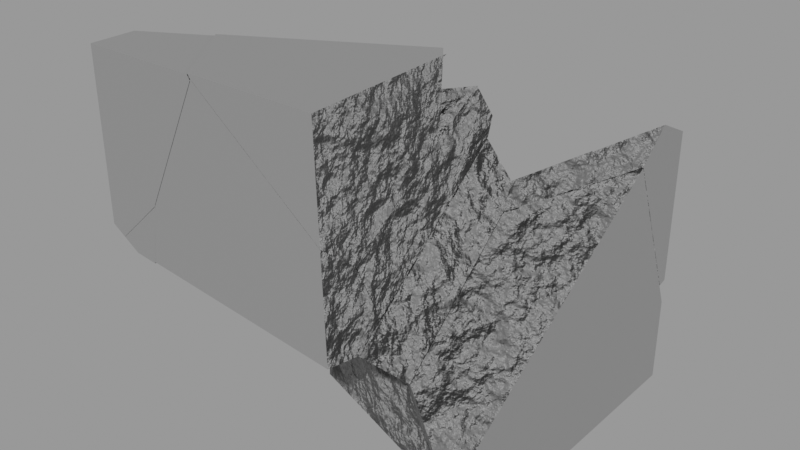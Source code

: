 # Source: debris_basics.blend  (saved by Blender 3.6.13; exported with 4.5.12 LTS)
import bpy
from mathutils import Matrix  # noqa: F401  (used for matrix-valued properties, if any)

bpy.ops.wm.read_factory_settings(use_empty=True)
scene = bpy.context.scene
scene.name = 'Scene'

# ---- collections
col_debris_basics = bpy.data.collections.new('Debris_Basics'); scene.collection.children.link(col_debris_basics)

# ---- materials (node trees are filled in below, after node groups)
mat_basicdebris_outer_mat = bpy.data.materials.new('BasicDebris_Outer_mat')
mat_basicdebris_outer_mat.use_transparent_shadow = False
mat_basicdebris_inner_mat = bpy.data.materials.new('BasicDebris_Inner_mat')
mat_basicdebris_inner_mat.use_transparent_shadow = False
mat_basicdebris_inner_mat.diffuse_color = (0.25, 0.25, 0.25, 1.0)

# ---- node groups
ng_auto_smooth = bpy.data.node_groups.new('Auto Smooth', 'GeometryNodeTree')
_s = ng_auto_smooth.interface.new_socket(name='Geometry', in_out='OUTPUT', socket_type='NodeSocketGeometry')
_s = ng_auto_smooth.interface.new_socket(name='Geometry', in_out='INPUT', socket_type='NodeSocketGeometry')
_s = ng_auto_smooth.interface.new_socket(name='Angle', in_out='INPUT', socket_type='NodeSocketFloat')
_s.subtype = 'ANGLE'
_s.min_value = 0.0
_s.max_value = 3.142
ng_auto_smooth.is_modifier = True
_N = ng_auto_smooth.nodes; _L = ng_auto_smooth.links
n0 = _N.new('NodeGroupOutput'); n0.name = 'Group Output'; n0.location = (480, -100)
n1 = _N.new('NodeGroupInput'); n1.name = 'Group Input'; n1.location = (-420, -300)
n2 = _N.new('NodeGroupInput'); n2.name = 'Group Input.001'; n2.location = (-60, -100)
n3 = _N.new('GeometryNodeSetShadeSmooth'); n3.name = 'Set Shade Smooth'; n3.location = (120, -100)
n3.domain = 'EDGE'
n4 = _N.new('GeometryNodeSetShadeSmooth'); n4.name = 'Set Shade Smooth.001'; n4.location = (300, -100)
n5 = _N.new('GeometryNodeInputMeshEdgeAngle'); n5.name = 'Edge Angle'; n5.location = (-420, -220)
n6 = _N.new('GeometryNodeInputEdgeSmooth'); n6.name = 'Is Edge Smooth'; n6.location = (-60, -160)
n7 = _N.new('GeometryNodeInputShadeSmooth'); n7.name = 'Is Face Smooth'; n7.location = (-240, -340)
n8 = _N.new('FunctionNodeBooleanMath'); n8.name = 'Boolean Math'; n8.location = (-60, -220)
n9 = _N.new('FunctionNodeCompare'); n9.name = 'Compare'; n9.location = (-240, -180)
n9.operation = 'LESS_EQUAL'
_L.new(n5.outputs[0], n9.inputs[0])
_L.new(n4.outputs[0], n0.inputs[0])
_L.new(n1.outputs[1], n9.inputs[1])
_L.new(n9.outputs[0], n8.inputs[0])
_L.new(n7.outputs[0], n8.inputs[1])
_L.new(n2.outputs[0], n3.inputs[0])
_L.new(n6.outputs[0], n3.inputs[1])
_L.new(n3.outputs[0], n4.inputs[0])
_L.new(n8.outputs[0], n3.inputs[2])
n0.is_active_output = True

# ---- material node trees
mat_basicdebris_outer_mat.use_nodes = True; mat_basicdebris_outer_mat.node_tree.nodes.clear()
_N = mat_basicdebris_outer_mat.node_tree.nodes; _L = mat_basicdebris_outer_mat.node_tree.links
n0 = _N.new('ShaderNodeOutputMaterial'); n0.name = 'Material Output'; n0.location = (300, 300)
n1 = _N.new('ShaderNodeBsdfPrincipled'); n1.name = 'Principled BSDF'; n1.location = (10, 300)
n1.distribution = 'GGX'
n1.subsurface_method = 'RANDOM_WALK_SKIN'
n1.inputs[0].default_value = (0.25, 0.25, 0.25, 1.0)
n1.inputs[3].default_value = 1.45
n1.inputs[27].default_value = (0.0, 0.0, 0.0, 1.0)
n1.inputs[28].default_value = 1.0
_L.new(n1.outputs[0], n0.inputs[0])
n0.is_active_output = True
mat_basicdebris_inner_mat.use_nodes = True; mat_basicdebris_inner_mat.node_tree.nodes.clear()
_N = mat_basicdebris_inner_mat.node_tree.nodes; _L = mat_basicdebris_inner_mat.node_tree.links
n0 = _N.new('ShaderNodeOutputMaterial'); n0.name = 'Material Output'; n0.location = (300, 300)
n1 = _N.new('ShaderNodeBsdfPrincipled'); n1.name = 'Principled BSDF'; n1.location = (10, 300)
n1.distribution = 'GGX'
n1.subsurface_method = 'RANDOM_WALK_SKIN'
n1.inputs[0].default_value = (0.25, 0.25, 0.25, 1.0)
n1.inputs[3].default_value = 1.45
n1.inputs[27].default_value = (0.0, 0.0, 0.0, 1.0)
n1.inputs[28].default_value = 1.0
n2 = _N.new('ShaderNodeBump'); n2.name = 'Bump'; n2.location = (-198, -189)
n2.inputs[1].default_value = 1.0
n2.inputs[2].default_value = 1.0
n3 = _N.new('ShaderNodeTexNoise'); n3.name = 'Noise Texture'; n3.location = (-374, -188)
n3.inputs[2].default_value = 4.0
n3.inputs[3].default_value = 6.0
n4 = _N.new('ShaderNodeTexCoord'); n4.name = 'Texture Coordinate'; n4.location = (-580, -196)
_L.new(n1.outputs[0], n0.inputs[0])
_L.new(n2.outputs[0], n1.inputs[5])
_L.new(n3.outputs[0], n2.inputs[3])
_L.new(n4.outputs[3], n3.inputs[0])
n0.is_active_output = True

# ---- meshes
me_cube_cell_002 = bpy.data.meshes.new('Cube_cell.002')
me_cube_cell_002.from_pydata([(-0.5069, -0.04511, 0.1485), (-0.2045, 0.04961, 0.7555), (-0.3368, -0.5248, 0.03977), (-0.1418, -0.728, 0.2076), (0.273, 0.9023, -0.425), (0.273, 0.5123, 0.9716), (0.273, 0.9023, 0.05108), (0.273, -0.9733, -0.04921), (0.273, -0.8581, -0.425), (0.09976, 0.9023, -0.425), (-0.2549, 0.4906, -0.425), (-0.01986, -0.6302, -0.425)], [], [(2, 3, 1, 0), (1, 3, 7, 5), (1, 5, 6, 9, 10, 0), (11, 8, 7, 3, 2), (4, 8, 11, 10, 9), (5, 7, 8, 4, 6), (4, 9, 6), (10, 11, 2, 0)])
me_cube_cell_002.polygons.foreach_set('use_smooth', [True] * 8)
me_cube_cell_002.polygons.foreach_set('material_index', [1, 1, 1, 1, 0, 0, 0, 1])
_k = set([(5, 6), (5, 7), (6, 9), (7, 8), (8, 11), (9, 10), (10, 11)])
me_cube_cell_002.attributes.new('sharp_edge', 'BOOLEAN', 'EDGE').data.foreach_set('value', [ (min(e.vertices), max(e.vertices)) in _k for e in me_cube_cell_002.edges])
_uv = me_cube_cell_002.uv_layers.new(name='UVMap')
_uv.uv.foreach_set('vector', [0.07192, 0.07738, 0.03521, 0.05829, 0.003627, 0.2043, 0.08559, 0.1534, 0.1324, 0.7072, 0.1426, 0.5807, 0.2101, 0.5408, 0.2101, 0.7824, 0.003627, 0.2043, 0.0007287, 0.2844, 0.1577, 0.2844, 0.2265, 0.2553, 0.2013, 0.1957, 0.08559, 0.1534, 0.952, 0.2473, 0.9115, 0.2749, 0.8761, 0.2229, 0.9092, 0.1483, 0.952, 0.1531, 0.7911, 0.2587, 0.7911, 0.0007288, 0.7482, 0.03412, 0.7137, 0.1983, 0.7657, 0.2587, 0.0007287, 0.2844, 0.05732, 0.007098, 0.1187, 0.0007288, 0.2265, 0.2553, 0.1577, 0.2844, 0.6849, 0.3147, 0.7087, 0.3234, 0.7087, 0.2492, 0.2013, 0.1957, 0.1327, 0.03368, 0.07192, 0.07738, 0.08559, 0.1534])
me_cube_cell_002.materials.append(mat_basicdebris_outer_mat)
me_cube_cell_002.materials.append(mat_basicdebris_inner_mat)
me_cube_cell_002.use_remesh_fix_poles = True
me_cube_cell_002.use_remesh_preserve_attributes = False
me_cube_cell_002.update()
me_cube_cell_003 = bpy.data.meshes.new('Cube_cell.003')
me_cube_cell_003.from_pydata([(0.3674, -0.3061, 0.3537), (0.01448, 0.07341, 0.3634), (0.5376, -0.7851, 0.2435), (-0.2101, -0.5223, 0.07419), (-0.5349, 0.1464, 0.1952), (0.25, 0.6412, -0.2195), (0.8534, -0.8899, -0.2195), (-0.8054, 0.6412, -0.2195), (-0.2343, -0.5098, -0.2195), (-0.8015, 0.6412, -0.1515), (-0.05601, 0.6412, 0.01916), (0.6193, 0.2287, -0.2195)], [], [(1, 4, 3, 2, 0), (7, 8, 3, 4, 9), (8, 6, 2, 3), (0, 11, 5, 10, 1), (7, 5, 11, 6, 8), (5, 7, 9, 10), (6, 11, 0, 2), (1, 10, 9, 4)])
me_cube_cell_003.polygons.foreach_set('use_smooth', [True] * 8)
me_cube_cell_003.polygons.foreach_set('material_index', [1, 1, 1, 1, 0, 0, 1, 1])
_k = set([(5, 10), (5, 11), (6, 8), (6, 11), (7, 8), (7, 9), (9, 10)])
me_cube_cell_003.attributes.new('sharp_edge', 'BOOLEAN', 'EDGE').data.foreach_set('value', [ (min(e.vertices), max(e.vertices)) in _k for e in me_cube_cell_003.edges])
_uv = me_cube_cell_003.uv_layers.new(name='UVMap')
_uv.uv.foreach_set('vector', [0.3222, 0.1354, 0.3931, 0.08761, 0.394, 0.2023, 0.3088, 0.2898, 0.2995, 0.212, 0.5541, 0.8891, 0.5541, 0.7108, 0.5086, 0.7088, 0.4899, 0.8124, 0.5436, 0.8891, 0.8855, 0.5459, 0.8855, 0.7099, 0.8157, 0.6623, 0.8412, 0.5496, 0.2995, 0.212, 0.228, 0.1554, 0.2507, 0.07307, 0.293, 0.0521, 0.3222, 0.1354, 0.3965, 0.0007287, 0.2507, 0.07307, 0.228, 0.1554, 0.2723, 0.3259, 0.3965, 0.1989, 0.9884, 0.3029, 0.9884, 0.1483, 0.9785, 0.1489, 0.9535, 0.2581, 0.09284, 0.7011, 0.09284, 0.8808, 0.0007287, 0.7949, 0.01843, 0.7179, 0.3222, 0.1354, 0.293, 0.0521, 0.396, 0.0009997, 0.3931, 0.08761])
me_cube_cell_003.materials.append(mat_basicdebris_outer_mat)
me_cube_cell_003.materials.append(mat_basicdebris_inner_mat)
me_cube_cell_003.use_remesh_fix_poles = True
me_cube_cell_003.use_remesh_preserve_attributes = False
me_cube_cell_003.update()
me_cube_cell_005 = bpy.data.meshes.new('Cube_cell.005')
me_cube_cell_005.from_pydata([(0.3646, 0.3024, 0.6027), (0.5229, 0.2938, 0.5771), (-0.5405, -0.7507, 0.003967), (0.5922, -0.7298, -0.1245), (0.03539, 0.4851, -0.329), (-0.514, 0.5577, -0.4976), (0.6582, 0.3156, 0.3836), (0.3878, 0.1062, -0.3389), (0.5576, -0.3737, -0.4483), (-0.1902, -0.1103, -0.6185), (0.6913, 0.2011, 0.2679), (0.7531, -0.5777, -0.2805), (-0.8296, 0.5219, -0.1313), (-0.8296, 0.4484, 0.3032), (-0.8296, -0.4734, 0.228), (-0.8296, -0.2168, 0.402)], [], [(13, 0, 1, 6, 4, 5, 12), (11, 3, 2, 9, 8), (10, 11, 8, 7), (7, 4, 6, 10), (8, 9, 5, 4, 7), (3, 1, 0, 15, 14, 2), (1, 3, 11, 10, 6), (0, 13, 15), (12, 14, 15, 13), (9, 2, 14, 12, 5)])
me_cube_cell_005.polygons.foreach_set('use_smooth', [True] * 10)
me_cube_cell_005.polygons.foreach_set('material_index', [1, 1, 1, 1, 1, 1, 1, 1, 0, 1])
_k = set([(12, 13), (12, 14), (13, 15), (14, 15)])
me_cube_cell_005.attributes.new('sharp_edge', 'BOOLEAN', 'EDGE').data.foreach_set('value', [ (min(e.vertices), max(e.vertices)) in _k for e in me_cube_cell_005.edges])
_uv = me_cube_cell_005.uv_layers.new(name='UVMap')
_uv.uv.foreach_set('vector', [0.6817, 0.5435, 0.6817, 0.3616, 0.6724, 0.3398, 0.6398, 0.3274, 0.56, 0.4423, 0.5556, 0.5271, 0.6195, 0.5592, 0.1865, 0.5394, 0.2105, 0.5131, 0.2105, 0.3314, 0.1088, 0.3895, 0.1532, 0.5086, 0.4459, 0.4944, 0.5092, 0.347, 0.5439, 0.3748, 0.5426, 0.4577, 0.5426, 0.4577, 0.5542, 0.5204, 0.4309, 0.5173, 0.4459, 0.4944, 0.1532, 0.5086, 0.1088, 0.3895, 0.0007287, 0.3395, 0.014, 0.4274, 0.07579, 0.4828, 0.2105, 0.5131, 0.04611, 0.505, 0.04426, 0.4797, 0.124, 0.2866, 0.1651, 0.2859, 0.2105, 0.3314, 0.3982, 0.5204, 0.4782, 0.3274, 0.5092, 0.347, 0.4459, 0.4944, 0.4309, 0.5173, 0.04426, 0.4797, 0.01733, 0.2886, 0.124, 0.2866, 0.335, 0.5305, 0.2492, 0.3786, 0.228, 0.4251, 0.2624, 0.5305, 0.3968, 0.4143, 0.278, 0.3274, 0.2492, 0.3786, 0.335, 0.5305, 0.3955, 0.5262])
me_cube_cell_005.materials.append(mat_basicdebris_outer_mat)
me_cube_cell_005.materials.append(mat_basicdebris_inner_mat)
me_cube_cell_005.use_remesh_fix_poles = True
me_cube_cell_005.use_remesh_preserve_attributes = False
me_cube_cell_005.update()
me_cube_cell_009_cell_008 = bpy.data.meshes.new('Cube_cell.009_cell.008')
me_cube_cell_009_cell_008.from_pydata([(0.002214, -0.384, 0.003236), (0.262, -0.1778, 0.5292), (0.5654, 0.05364, 0.1019), (-0.04809, -0.2851, -0.341), (-0.3364, 0.2485, 0.05633), (-0.3364, 0.2384, 0.07624), (-0.2328, -0.3003, -0.2238), (-0.1112, -0.3868, -0.3135), (-0.04507, -0.4236, -0.3134), (0.1385, -0.2817, -0.3623), (0.647, 0.1147, -0.1583), (0.04395, 0.1275, 0.5289), (0.1598, 0.3854, 0.2547), (0.1499, 0.4539, 0.1501), (0.1502, 0.4601, 0.1383), (-0.3364, 0.2114, 0.1143), (-0.3364, -0.04554, -0.1229), (-0.3364, -0.008902, -0.1179)], [], [(8, 0, 6, 7), (1, 11, 15, 16, 6, 0), (14, 13, 12, 2, 10), (3, 7, 6, 16, 17), (12, 11, 1, 2), (5, 15, 11, 12, 13, 14, 4), (8, 7, 3, 9), (14, 10, 9, 3, 17, 4), (5, 4, 17, 16, 15), (2, 1, 0, 8, 9, 10)])
me_cube_cell_009_cell_008.polygons.foreach_set('use_smooth', [True] * 10)
me_cube_cell_009_cell_008.polygons.foreach_set('material_index', [1, 1, 1, 1, 1, 1, 1, 1, 0, 1])
_k = set([(4, 5), (4, 17), (5, 15), (15, 16), (16, 17)])
me_cube_cell_009_cell_008.attributes.new('sharp_edge', 'BOOLEAN', 'EDGE').data.foreach_set('value', [ (min(e.vertices), max(e.vertices)) in _k for e in me_cube_cell_009_cell_008.edges])
_uv = me_cube_cell_009_cell_008.uv_layers.new(name='UVMap')
_uv.uv.foreach_set('vector', [0.7804, 0.704, 0.8024, 0.6562, 0.8142, 0.7086, 0.7894, 0.7099, 0.4558, 0.3115, 0.5077, 0.2981, 0.5039, 0.2241, 0.4499, 0.195, 0.4023, 0.189, 0.398, 0.2311, 0.9972, 0.6275, 0.9949, 0.6281, 0.9726, 0.631, 0.9547, 0.568, 0.9972, 0.5459, 0.7795, 0.3523, 0.7861, 0.3343, 0.7631, 0.3274, 0.7205, 0.3394, 0.7159, 0.3431, 0.35, 0.8782, 0.3946, 0.9024, 0.3968, 0.9697, 0.3282, 0.9697, 0.6779, 0.9831, 0.6823, 0.9784, 0.6823, 0.8831, 0.6365, 0.904, 0.6257, 0.9182, 0.6243, 0.9197, 0.6757, 0.9856, 0.7973, 0.339, 0.7861, 0.3343, 0.7795, 0.3523, 0.7975, 0.3763, 0.7045, 0.4512, 0.7975, 0.4801, 0.7975, 0.3763, 0.7795, 0.3523, 0.7159, 0.3431, 0.6832, 0.3685, 0.5068, 0.2165, 0.5077, 0.2126, 0.4564, 0.1943, 0.4499, 0.195, 0.5039, 0.2241, 0.734, 0.5919, 0.8142, 0.5606, 0.8024, 0.6562, 0.7804, 0.704, 0.7508, 0.6941, 0.6994, 0.6203])
me_cube_cell_009_cell_008.materials.append(mat_basicdebris_outer_mat)
me_cube_cell_009_cell_008.materials.append(mat_basicdebris_inner_mat)
me_cube_cell_009_cell_008.use_remesh_fix_poles = True
me_cube_cell_009_cell_008.use_remesh_preserve_attributes = False
me_cube_cell_009_cell_008.update()
me_cube_cell_009_cell_009 = bpy.data.meshes.new('Cube_cell.009_cell.009')
me_cube_cell_009_cell_009.from_pydata([(0.1081, 0.04175, 0.2085), (-0.1264, 0.1245, -0.01774), (0.1141, -0.05186, 0.2241), (-0.153, -0.05186, -0.02391), (0.06455, -0.05186, -0.09599), (0.06086, 0.002025, -0.1065), (-0.005879, 0.03911, -0.1066), (-0.06229, -0.05186, -0.08199)], [], [(1, 0, 5, 6), (5, 0, 2, 4), (6, 7, 3, 1), (4, 7, 6, 5), (3, 7, 4, 2), (3, 2, 0, 1)])
me_cube_cell_009_cell_009.polygons.foreach_set('use_smooth', [True] * 6)
me_cube_cell_009_cell_009.polygons.foreach_set('material_index', [1, 1, 1, 1, 0, 1])
_k = set([(2, 3), (2, 4), (3, 7), (4, 7)])
me_cube_cell_009_cell_009.attributes.new('sharp_edge', 'BOOLEAN', 'EDGE').data.foreach_set('value', [ (min(e.vertices), max(e.vertices)) in _k for e in me_cube_cell_009_cell_009.edges])
_uv = me_cube_cell_009_cell_009.uv_layers.new(name='UVMap')
_uv.uv.foreach_set('vector', [0.9853, 0.6839, 0.9853, 0.6324, 0.9547, 0.6724, 0.962, 0.68, 0.2259, 0.2859, 0.2259, 0.3327, 0.2119, 0.3332, 0.2178, 0.2864, 0.8902, 0.3007, 0.9053, 0.2913, 0.9053, 0.2763, 0.8761, 0.2807, 0.9053, 0.3123, 0.9053, 0.2913, 0.8902, 0.3007, 0.8964, 0.3117, 0.9859, 0.1407, 0.9706, 0.1368, 0.9565, 0.1246, 0.9859, 0.08733, 0.9053, 0.2763, 0.9053, 0.3205, 0.8898, 0.3195, 0.8761, 0.2807])
me_cube_cell_009_cell_009.materials.append(mat_basicdebris_outer_mat)
me_cube_cell_009_cell_009.materials.append(mat_basicdebris_inner_mat)
me_cube_cell_009_cell_009.use_remesh_fix_poles = True
me_cube_cell_009_cell_009.use_remesh_preserve_attributes = False
me_cube_cell_009_cell_009.update()
me_cube_cell_009_cell_001 = bpy.data.meshes.new('Cube_cell.009_cell.001')
me_cube_cell_009_cell_001.from_pydata([(-0.1074, 0.00317, -0.4139), (-0.4116, -0.2282, 0.01466), (0.3552, 0.3067, -0.1616), (0.1714, 0.5516, -0.03308), (0.3951, -0.311, -0.5426), (-0.5129, 0.3356, -0.2606), (-0.6596, -0.08753, 0.2227), (0.3405, 0.3448, 0.212), (0.399, -0.5292, -0.3643), (-0.3274, -0.5292, 0.1988), (-0.6292, 0.07678, 0.01443), (0.3402, 0.3436, 0.2227), (0.3798, -0.5292, 0.2227), (-0.3443, -0.5292, 0.2227), (0.2764, 0.4286, 0.2227), (0.3348, 0.3527, 0.2227)], [], [(0, 4, 8, 9, 1), (2, 4, 0, 5, 3), (10, 1, 9, 13, 6), (4, 2, 7, 11, 12, 8), (7, 15, 11), (15, 7, 2, 3, 14), (15, 14, 6, 13, 12, 11), (8, 12, 13, 9), (1, 10, 5, 0), (10, 6, 14, 3, 5)])
me_cube_cell_009_cell_001.polygons.foreach_set('use_smooth', [True] * 10)
me_cube_cell_009_cell_001.polygons.foreach_set('material_index', [1, 1, 1, 1, 1, 1, 0, 0, 1, 1])
_k = set([(6, 13), (6, 14), (8, 9), (8, 12), (9, 13), (11, 12), (11, 15), (14, 15)])
me_cube_cell_009_cell_001.attributes.new('sharp_edge', 'BOOLEAN', 'EDGE').data.foreach_set('value', [ (min(e.vertices), max(e.vertices)) in _k for e in me_cube_cell_009_cell_001.edges])
_uv = me_cube_cell_009_cell_001.uv_layers.new(name='UVMap')
_uv.uv.foreach_set('vector', [0.4861, 0.09708, 0.5683, 0.03797, 0.5666, 0.0007288, 0.4428, 0.008739, 0.4317, 0.06099, 0.5683, 0.1437, 0.5683, 0.03797, 0.4861, 0.09708, 0.4207, 0.1582, 0.5397, 0.1875, 0.9895, 0.9696, 0.9895, 0.9164, 0.9575, 0.8638, 0.9533, 0.8638, 0.9532, 0.9409, 0.5698, 0.2735, 0.6264, 0.1818, 0.6818, 0.1761, 0.6834, 0.1763, 0.6834, 0.3059, 0.5963, 0.3059, 0.6818, 0.1761, 0.6834, 0.175, 0.6834, 0.1763, 0.6834, 0.175, 0.6818, 0.1761, 0.6264, 0.1818, 0.6455, 0.1454, 0.6834, 0.1637, 0.1171, 0.5409, 0.1309, 0.543, 0.1309, 0.6996, 0.05196, 0.6904, 0.0007288, 0.5975, 0.1155, 0.5408, 0.9532, 0.6847, 0.887, 0.6298, 0.952, 0.5459, 0.9532, 0.55, 0.4317, 0.06099, 0.398, 0.1154, 0.4207, 0.1582, 0.4861, 0.09708, 0.8393, 0.3021, 0.8746, 0.3073, 0.8746, 0.1483, 0.8312, 0.1661, 0.7926, 0.2823])
me_cube_cell_009_cell_001.materials.append(mat_basicdebris_outer_mat)
me_cube_cell_009_cell_001.materials.append(mat_basicdebris_inner_mat)
me_cube_cell_009_cell_001.use_remesh_fix_poles = True
me_cube_cell_009_cell_001.use_remesh_preserve_attributes = False
me_cube_cell_009_cell_001.update()
me_cube_cell_009_cell_003 = bpy.data.meshes.new('Cube_cell.009_cell.003')
me_cube_cell_009_cell_003.from_pydata([(0.08584, -0.1188, -0.2887), (0.3449, 0.08711, 0.2367), (-0.2524, -0.2132, 0.4453), (-0.2524, 0.03465, 0.4453), (0.4122, -0.2132, 0.4453), (0.1274, 0.3921, 0.2364), (-0.1504, -0.03506, -0.5173), (-0.2524, 0.4761, -0.1779), (-0.2524, 0.2159, -0.4179), (-0.2524, -0.2132, -0.4754), (0.4297, -0.2132, 0.4201), (0.09194, -0.2132, -0.2734), (0.09729, 0.2275, 0.4453), (-0.1769, -0.2132, -0.5238)], [], [(13, 9, 8, 6), (12, 4, 10, 1, 5), (13, 6, 0, 11), (3, 12, 5, 7), (12, 3, 2, 4), (11, 10, 4, 2, 9, 13), (8, 9, 2, 3, 7), (7, 5, 1, 0, 6, 8), (0, 1, 10, 11)])
me_cube_cell_009_cell_003.polygons.foreach_set('use_smooth', [True] * 9)
me_cube_cell_009_cell_003.polygons.foreach_set('material_index', [1, 1, 1, 1, 0, 0, 0, 1, 1])
_k = set([(3, 7), (3, 12), (4, 10), (4, 12), (7, 8), (8, 9), (9, 13), (10, 11), (11, 13)])
me_cube_cell_009_cell_003.attributes.new('sharp_edge', 'BOOLEAN', 'EDGE').data.foreach_set('value', [ (min(e.vertices), max(e.vertices)) in _k for e in me_cube_cell_009_cell_003.edges])
_uv = me_cube_cell_009_cell_003.uv_layers.new(name='UVMap')
_uv.uv.foreach_set('vector', [0.728, 0.553, 0.7406, 0.553, 0.7406, 0.4816, 0.7236, 0.5234, 0.2985, 0.8544, 0.228, 0.8544, 0.228, 0.8504, 0.2761, 0.821, 0.3249, 0.821, 0.728, 0.553, 0.7236, 0.5234, 0.6842, 0.5373, 0.6832, 0.553, 0.8981, 0.4332, 0.9575, 0.4332, 0.9626, 0.3977, 0.8981, 0.3274, 0.9627, 0.4808, 0.9345, 0.532, 0.8981, 0.532, 0.8981, 0.4347, 0.7489, 0.8167, 0.6994, 0.7151, 0.7019, 0.7114, 0.7993, 0.7114, 0.7993, 0.8463, 0.7883, 0.8534, 0.2967, 0.7163, 0.228, 0.7071, 0.228, 0.8544, 0.2677, 0.8544, 0.3383, 0.7547, 0.3383, 0.7547, 0.3249, 0.821, 0.2761, 0.821, 0.2431, 0.7369, 0.2565, 0.7003, 0.2967, 0.7163, 0.2431, 0.7369, 0.2761, 0.821, 0.228, 0.8504, 0.228, 0.7394])
me_cube_cell_009_cell_003.materials.append(mat_basicdebris_outer_mat)
me_cube_cell_009_cell_003.materials.append(mat_basicdebris_inner_mat)
me_cube_cell_009_cell_003.use_remesh_fix_poles = True
me_cube_cell_009_cell_003.use_remesh_preserve_attributes = False
me_cube_cell_009_cell_003.update()
me_cube_cell_009_cell_004 = bpy.data.meshes.new('Cube_cell.009_cell.004')
me_cube_cell_009_cell_004.from_pydata([(-0.5172, -0.0899, 0.06963), (-0.2577, 0.1159, 0.5951), (0.04663, 0.3473, 0.1662), (0.5635, 0.03088, -0.4053), (0.5716, -0.1837, -0.3626), (0.553, 0.1875, -0.2981), (-0.3792, 0.01405, -0.2979), (0.1285, 0.4089, -0.09486), (0.549, 0.03332, 0.03681), (0.5528, -0.1837, 0.2143), (-0.1739, -0.1837, 0.7781), (-0.5646, -0.1293, -0.2485), (-0.561, -0.1837, -0.2379), (-0.5114, -0.1837, 0.08495)], [], [(9, 4, 3, 5, 8), (10, 1, 0, 13), (2, 7, 6, 11, 0, 1), (5, 7, 2, 8), (3, 6, 7, 5), (10, 9, 8, 2, 1), (12, 4, 9, 10, 13), (11, 12, 13, 0), (11, 6, 3, 4, 12)])
me_cube_cell_009_cell_004.polygons.foreach_set('use_smooth', [True] * 9)
me_cube_cell_009_cell_004.polygons.foreach_set('material_index', [1, 1, 1, 1, 1, 1, 0, 1, 1])
_k = set([(4, 9), (4, 12), (9, 10), (10, 13), (12, 13)])
me_cube_cell_009_cell_004.attributes.new('sharp_edge', 'BOOLEAN', 'EDGE').data.foreach_set('value', [ (min(e.vertices), max(e.vertices)) in _k for e in me_cube_cell_009_cell_004.edges])
_uv = me_cube_cell_009_cell_004.uv_layers.new(name='UVMap')
_uv.uv.foreach_set('vector', [0.2123, 0.8969, 0.2123, 0.9815, 0.1808, 0.9878, 0.1578, 0.9721, 0.1804, 0.923, 0.6949, 0.7055, 0.6489, 0.7336, 0.6805, 0.8142, 0.6949, 0.8119, 0.4694, 0.6233, 0.5127, 0.6369, 0.5464, 0.5527, 0.5382, 0.5219, 0.4854, 0.5297, 0.3982, 0.5728, 0.5464, 0.7074, 0.5127, 0.6369, 0.4694, 0.6233, 0.4909, 0.7067, 0.6142, 0.8804, 0.6168, 0.7343, 0.5556, 0.8129, 0.5899, 0.8787, 0.8883, 0.01583, 0.8883, 0.1468, 0.8492, 0.1462, 0.7926, 0.05559, 0.8343, 0.0007288, 0.3822, 0.5319, 0.3822, 0.6989, 0.2985, 0.6869, 0.228, 0.572, 0.3344, 0.534, 0.6866, 0.863, 0.6949, 0.8614, 0.6949, 0.8119, 0.6805, 0.8142, 0.639, 0.7055, 0.6168, 0.7343, 0.6142, 0.8804, 0.6475, 0.8816, 0.6475, 0.7061])
me_cube_cell_009_cell_004.materials.append(mat_basicdebris_outer_mat)
me_cube_cell_009_cell_004.materials.append(mat_basicdebris_inner_mat)
me_cube_cell_009_cell_004.use_remesh_fix_poles = True
me_cube_cell_009_cell_004.use_remesh_preserve_attributes = False
me_cube_cell_009_cell_004.update()
me_cube_cell_009_cell_005 = bpy.data.meshes.new('Cube_cell.009_cell.005')
me_cube_cell_009_cell_005.from_pydata([(0.0013, -0.007159, -0.005107), (0.001091, -0.007886, 0.001702), (-4.806e-05, 0.01713, 0.001702), (-0.002342, -0.002085, 0.001702)], [], [(0, 1, 3), (3, 2, 0), (1, 0, 2), (1, 2, 3)])
me_cube_cell_009_cell_005.polygons.foreach_set('use_smooth', [True] * 4)
me_cube_cell_009_cell_005.polygons.foreach_set('material_index', [1, 1, 1, 0])
_k = set([(1, 2), (1, 3), (2, 3)])
me_cube_cell_009_cell_005.attributes.new('sharp_edge', 'BOOLEAN', 'EDGE').data.foreach_set('value', [ (min(e.vertices), max(e.vertices)) in _k for e in me_cube_cell_009_cell_005.edges])
_uv = me_cube_cell_009_cell_005.uv_layers.new(name='UVMap')
_uv.uv.foreach_set('vector', [0.398, 0.3166, 0.399, 0.3167, 0.399, 0.3159, 0.399, 0.3159, 0.399, 0.3129, 0.398, 0.3166, 0.399, 0.3167, 0.398, 0.3166, 0.399, 0.3129, 0.226, 0.3756, 0.226, 0.3793, 0.2255, 0.3765])
me_cube_cell_009_cell_005.materials.append(mat_basicdebris_outer_mat)
me_cube_cell_009_cell_005.materials.append(mat_basicdebris_inner_mat)
me_cube_cell_009_cell_005.use_remesh_fix_poles = True
me_cube_cell_009_cell_005.use_remesh_preserve_attributes = False
me_cube_cell_009_cell_005.update()
me_cube_cell_009_cell_006 = bpy.data.meshes.new('Cube_cell.009_cell.006')
me_cube_cell_009_cell_006.from_pydata([(-0.1707, -0.3355, -0.07371), (0.123, 0.3798, 0.08328), (0.2767, 0.3717, 0.05771), (0.2724, 0.4112, 0.1547), (0.1084, 0.2132, 0.3076), (0.2912, -0.03075, 0.1797), (0.2717, 0.2771, 0.3442), (-0.5768, -0.003037, 0.0798), (0.3313, -0.6493, -0.2025), (0.3353, -0.4964, -0.5367), (-0.08938, -0.2747, -0.3333), (-0.5867, 0.06522, -0.02449), (-0.5863, 0.07139, -0.03623)], [], [(5, 6, 4), (0, 10, 9, 8), (4, 7, 0, 8, 5), (0, 7, 11, 12, 10), (3, 2, 1), (12, 1, 2, 9, 10), (4, 6, 3, 1, 12, 11, 7), (8, 9, 2, 3, 6, 5)])
me_cube_cell_009_cell_006.polygons.foreach_set('use_smooth', [True] * 8)
me_cube_cell_009_cell_006.polygons.foreach_set('material_index', [1, 1, 1, 1, 1, 1, 1, 1])
_uv = me_cube_cell_009_cell_006.uv_layers.new(name='UVMap')
_uv.uv.foreach_set('vector', [0.6998, 0.09639, 0.7123, 0.144, 0.6844, 0.1425, 0.1564, 0.9993, 0.1173, 0.975, 0.1018, 0.8969, 0.1564, 0.9116, 0.6844, 0.1425, 0.5698, 0.144, 0.6147, 0.07334, 0.675, 0.0007288, 0.6998, 0.09639, 0.9565, 0.02275, 0.9744, 0.08587, 0.9966, 0.08298, 0.9989, 0.08245, 0.9989, 0.0007288, 0.9294, 0.859, 0.9458, 0.8579, 0.9387, 0.8326, 0.5556, 0.6621, 0.6732, 0.7041, 0.6979, 0.7011, 0.6979, 0.5606, 0.6319, 0.6009, 0.9008, 0.8343, 0.8976, 0.8623, 0.9294, 0.859, 0.9387, 0.8326, 0.9458, 0.7114, 0.9438, 0.7115, 0.9265, 0.7151, 0.3398, 0.7095, 0.3929, 0.7003, 0.3929, 0.8546, 0.3844, 0.8674, 0.3504, 0.8669, 0.3448, 0.816])
me_cube_cell_009_cell_006.materials.append(mat_basicdebris_outer_mat)
me_cube_cell_009_cell_006.materials.append(mat_basicdebris_inner_mat)
me_cube_cell_009_cell_006.use_remesh_fix_poles = True
me_cube_cell_009_cell_006.use_remesh_preserve_attributes = False
me_cube_cell_009_cell_006.update()
me_cube_cell_002_cell_008 = bpy.data.meshes.new('Cube_cell.002_cell.008')
me_cube_cell_002_cell_008.from_pydata([(0.1132, 0.2544, 0.1185), (0.1614, 0.3035, -0.05826), (-0.1072, -0.3337, -0.1035), (-0.1236, 0.04124, -0.3542), (0.01873, -0.06641, -0.3899), (0.3149, 0.1613, -0.1165), (-0.2993, -0.1275, -0.0982), (-0.1888, -0.02966, 0.2159), (-0.1106, 0.04232, 0.2609), (0.3039, 0.08474, 0.03401), (-0.1317, -0.04522, 0.2815), (0.04904, -0.2851, 0.2098)], [], [(7, 6, 2, 11, 10), (4, 3, 1, 5), (6, 7, 8, 0, 1, 3), (9, 5, 1, 0), (7, 10, 8), (3, 4, 2, 6), (11, 2, 4, 5, 9), (0, 8, 10, 11, 9)])
me_cube_cell_002_cell_008.polygons.foreach_set('use_smooth', [True] * 8)
me_cube_cell_002_cell_008.polygons.foreach_set('material_index', [1, 1, 1, 1, 1, 1, 1, 1])
_uv = me_cube_cell_002_cell_008.uv_layers.new(name='UVMap')
_uv.uv.foreach_set('vector', [0.7226, 0.8838, 0.7719, 0.9132, 0.7993, 0.8899, 0.7565, 0.8548, 0.7169, 0.8735, 0.9653, 0.7751, 0.9956, 0.7799, 0.9941, 0.7135, 0.9583, 0.7114, 0.4219, 0.8889, 0.3982, 0.9408, 0.4025, 0.9557, 0.4471, 0.9647, 0.4741, 0.9486, 0.4741, 0.8782, 0.7289, 0.9208, 0.7365, 0.9493, 0.7112, 0.9583, 0.697, 0.9296, 0.7226, 0.8838, 0.7169, 0.8735, 0.708, 0.8864, 0.9956, 0.7799, 0.9653, 0.7751, 0.9472, 0.8225, 0.9956, 0.8217, 0.7565, 0.8548, 0.7993, 0.8899, 0.7979, 0.9583, 0.7365, 0.9493, 0.7289, 0.9208, 0.803, 0.5306, 0.7989, 0.4825, 0.8056, 0.4701, 0.8516, 0.4608, 0.843, 0.5306])
me_cube_cell_002_cell_008.materials.append(mat_basicdebris_outer_mat)
me_cube_cell_002_cell_008.materials.append(mat_basicdebris_inner_mat)
me_cube_cell_002_cell_008.use_remesh_fix_poles = True
me_cube_cell_002_cell_008.use_remesh_preserve_attributes = False
me_cube_cell_002_cell_008.update()
me_cube_cell_002_cell_002 = bpy.data.meshes.new('Cube_cell.002_cell.002')
me_cube_cell_002_cell_002.from_pydata([(0.2081, -0.006289, -0.09133), (0.1468, -0.08823, 0.2468), (0.1224, 0.06561, 0.3632), (0.2016, 0.07678, -0.3274), (0.204, 0.01231, -0.3274), (0.205, 0.07678, -0.08143), (-0.1586, -0.3079, -0.06073), (0.117, 0.07678, 0.3703), (-0.4501, -0.0799, 0.007314), (-0.1111, 0.07678, 0.2767), (-0.4695, 0.07678, -0.08751), (-0.1628, 0.07678, -0.3274), (0.02541, -0.1331, -0.3274), (0.1216, 0.07678, 0.3663)], [], [(5, 0, 4, 3), (8, 6, 1, 2, 7, 9), (6, 12, 4, 0, 1), (2, 13, 7), (10, 8, 9), (10, 11, 12, 6, 8), (11, 3, 4, 12), (7, 13, 5, 3, 11, 10, 9), (2, 1, 0, 5, 13)])
me_cube_cell_002_cell_002.polygons.foreach_set('use_smooth', [True] * 9)
me_cube_cell_002_cell_002.polygons.foreach_set('material_index', [1, 1, 1, 1, 1, 1, 0, 0, 1])
_k = set([(3, 4), (3, 5), (4, 12), (5, 13), (7, 9), (7, 13), (9, 10), (10, 11), (11, 12)])
me_cube_cell_002_cell_002.attributes.new('sharp_edge', 'BOOLEAN', 'EDGE').data.foreach_set('value', [ (min(e.vertices), max(e.vertices)) in _k for e in me_cube_cell_002_cell_002.edges])
_uv = me_cube_cell_002_cell_002.uv_layers.new(name='UVMap')
_uv.uv.foreach_set('vector', [0.7092, 0.1817, 0.697, 0.1803, 0.6997, 0.1454, 0.7092, 0.1454, 0.9284, 0.1118, 0.8898, 0.06229, 0.927, 0.01045, 0.9531, 0.01458, 0.955, 0.0155, 0.955, 0.05422, 0.4899, 0.9451, 0.5121, 0.8959, 0.5414, 0.8905, 0.5491, 0.9291, 0.5491, 0.9864, 0.9531, 0.01458, 0.955, 0.01472, 0.955, 0.0155, 0.7892, 0.2601, 0.7612, 0.277, 0.7892, 0.3251, 0.955, 0.115, 0.955, 0.06299, 0.9194, 0.03105, 0.8898, 0.06229, 0.9284, 0.1118, 0.955, 0.06299, 0.955, 0.001137, 0.9441, 0.0007287, 0.9194, 0.03105, 0.3248, 0.9586, 0.3253, 0.9579, 0.3253, 0.8912, 0.3182, 0.8558, 0.2657, 0.8656, 0.228, 0.9084, 0.2894, 0.9513, 0.7076, 0.2473, 0.6849, 0.2301, 0.697, 0.1803, 0.7092, 0.1817, 0.7092, 0.2477])
me_cube_cell_002_cell_002.materials.append(mat_basicdebris_outer_mat)
me_cube_cell_002_cell_002.materials.append(mat_basicdebris_inner_mat)
me_cube_cell_002_cell_002.use_remesh_fix_poles = True
me_cube_cell_002_cell_002.use_remesh_preserve_attributes = False
me_cube_cell_002_cell_002.update()
me_cube_cell_002_cell_003 = bpy.data.meshes.new('Cube_cell.002_cell.003')
me_cube_cell_002_cell_003.from_pydata([(-0.04425, 0.2293, -0.2502), (0.03932, -0.2648, 0.1339), (0.006705, -0.1512, 0.249), (0.1474, 0.0589, -0.3349), (-0.1179, 0.3215, -0.1043), (0.2749, 0.1278, 0.3873), (0.3534, 0.04006, 0.2761), (-0.2872, -0.07115, -0.08807), (-0.2653, 0.01986, -0.1094), (-0.107, -0.3103, -0.1594)], [], [(1, 2, 7, 9), (5, 2, 1, 6), (4, 5, 6, 3, 0), (9, 7, 8, 0, 3), (4, 0, 8), (8, 7, 2, 5, 4), (9, 3, 6, 1)])
me_cube_cell_002_cell_003.polygons.foreach_set('use_smooth', [True] * 7)
me_cube_cell_002_cell_003.polygons.foreach_set('material_index', [1, 1, 1, 1, 1, 1, 1])
_uv = me_cube_cell_002_cell_003.uv_layers.new(name='UVMap')
_uv.uv.foreach_set('vector', [0.2008, 0.8654, 0.2101, 0.8386, 0.1508, 0.8523, 0.1582, 0.8955, 0.07789, 0.9591, 0.08023, 0.8919, 0.09833, 0.8823, 0.09833, 0.9583, 0.8976, 0.8861, 0.9334, 0.9846, 0.9518, 0.9712, 0.9518, 0.8638, 0.917, 0.867, 0.7948, 0.4816, 0.7489, 0.4908, 0.742, 0.5037, 0.7461, 0.5512, 0.7862, 0.5512, 0.1176, 0.7918, 0.1018, 0.8176, 0.1403, 0.8396, 0.1403, 0.8396, 0.1508, 0.8523, 0.2101, 0.8386, 0.2101, 0.7839, 0.1176, 0.7918, 0.1582, 0.8955, 0.1018, 0.8511, 0.1994, 0.8064, 0.2008, 0.8654])
me_cube_cell_002_cell_003.materials.append(mat_basicdebris_outer_mat)
me_cube_cell_002_cell_003.materials.append(mat_basicdebris_inner_mat)
me_cube_cell_002_cell_003.use_remesh_fix_poles = True
me_cube_cell_002_cell_003.use_remesh_preserve_attributes = False
me_cube_cell_002_cell_003.update()
me_cube_cell_002_cell_004 = bpy.data.meshes.new('Cube_cell.002_cell.004')
me_cube_cell_002_cell_004.from_pydata([(0.248, 0.00506, -0.0219), (0.1986, -0.04386, 0.1551), (0.1744, 0.1446, -0.06598), (0.1502, 0.2963, 0.04829), (0.2348, 0.05992, -0.02524), (-0.3719, -0.2561, -0.05821), (-0.1314, -0.07515, -0.3733), (-0.03779, -0.2577, -0.3184), (-0.2133, -0.4263, -0.06257), (-0.104, -0.329, 0.249), (-0.02216, -0.253, 0.2957), (-0.4224, 0.1528, -0.3057), (0.1252, 0.04814, 0.301), (0.143, 0.3115, 0.05818), (0.1088, 0.3115, 0.1581), (-0.08008, 0.3115, -0.03391)], [], [(9, 5, 8), (2, 6, 11, 15, 13, 3), (1, 12, 10), (3, 13, 14, 12, 1, 0, 4), (4, 2, 3), (6, 2, 4, 0, 7), (15, 11, 5, 9, 10, 12, 14), (5, 11, 6, 7, 8), (13, 15, 14), (0, 1, 10, 9, 8, 7)])
me_cube_cell_002_cell_004.polygons.foreach_set('use_smooth', [True] * 10)
me_cube_cell_002_cell_004.polygons.foreach_set('material_index', [1, 1, 1, 1, 1, 1, 1, 1, 0, 1])
_k = set([(13, 14), (13, 15), (14, 15)])
me_cube_cell_002_cell_004.attributes.new('sharp_edge', 'BOOLEAN', 'EDGE').data.foreach_set('value', [ (min(e.vertices), max(e.vertices)) in _k for e in me_cube_cell_002_cell_004.edges])
_uv = me_cube_cell_002_cell_004.uv_layers.new(name='UVMap')
_uv.uv.foreach_set('vector', [0.8344, 0.8378, 0.8785, 0.8701, 0.8906, 0.8432, 0.8704, 0.4437, 0.862, 0.3791, 0.7989, 0.3693, 0.8193, 0.4312, 0.8456, 0.4594, 0.8484, 0.4585, 0.8302, 0.8897, 0.8008, 0.8946, 0.8218, 0.8468, 0.8245, 0.9511, 0.8219, 0.9529, 0.8059, 0.9462, 0.8008, 0.8946, 0.8302, 0.8897, 0.8552, 0.9093, 0.8521, 0.9183, 0.8521, 0.9183, 0.8529, 0.9346, 0.8245, 0.9511, 0.862, 0.3791, 0.8704, 0.4437, 0.8882, 0.4413, 0.8967, 0.4365, 0.8961, 0.3694, 0.8366, 0.9591, 0.8906, 0.952, 0.8785, 0.8701, 0.8344, 0.8378, 0.8218, 0.8468, 0.8008, 0.8946, 0.8059, 0.9462, 0.8565, 0.3275, 0.7989, 0.3693, 0.862, 0.3791, 0.8961, 0.3694, 0.8967, 0.3274, 0.2119, 0.3416, 0.2257, 0.3742, 0.2257, 0.3347, 0.07644, 0.9529, 0.04927, 0.9689, 0.005277, 0.96, 0.0007288, 0.9445, 0.02431, 0.893, 0.07644, 0.8823])
me_cube_cell_002_cell_004.materials.append(mat_basicdebris_outer_mat)
me_cube_cell_002_cell_004.materials.append(mat_basicdebris_inner_mat)
me_cube_cell_002_cell_004.use_remesh_fix_poles = True
me_cube_cell_002_cell_004.use_remesh_preserve_attributes = False
me_cube_cell_002_cell_004.update()
me_cube_cell_002_cell_005 = bpy.data.meshes.new('Cube_cell.002_cell.005')
me_cube_cell_002_cell_005.from_pydata([(-0.2161, -0.1204, -0.09573), (-0.1802, -0.01773, -0.2759), (-0.2665, 0.2226, -0.2013), (-0.1679, -0.07058, -0.2736), (0.3436, 0.02846, 0.6675), (-0.01371, -0.2135, -0.3322), (-0.02483, -0.2906, -0.1805), (0.1815, -0.3097, 0.4321), (0.003839, -0.1873, -0.346), (-0.2903, -0.02771, 0.051), (0.103, -0.2219, 0.5434), (0.3436, 0.2349, -0.2836), (-0.2674, 0.2349, -0.1979), (0.3436, 0.2349, 0.5693), (0.3436, -0.1524, 0.5055), (0.3436, 0.1866, -0.2962), (-0.2722, 0.2349, -0.1936), (-0.3073, 0.2349, -0.09221)], [], [(8, 5, 3, 1), (13, 17, 9, 10, 4), (3, 0, 9, 17, 16, 2, 1), (2, 16, 12), (6, 5, 8, 15, 14, 7), (14, 4, 10, 7), (1, 2, 12, 11, 15, 8), (4, 14, 15, 11, 13), (16, 17, 13, 11, 12), (10, 9, 0, 6, 7), (5, 6, 0, 3)])
me_cube_cell_002_cell_005.polygons.foreach_set('use_smooth', [True] * 11)
me_cube_cell_002_cell_005.polygons.foreach_set('material_index', [1, 1, 1, 1, 1, 1, 1, 0, 0, 1, 1])
_k = set([(4, 13), (4, 14), (11, 12), (11, 15), (12, 16), (13, 17), (14, 15), (16, 17)])
me_cube_cell_002_cell_005.attributes.new('sharp_edge', 'BOOLEAN', 'EDGE').data.foreach_set('value', [ (min(e.vertices), max(e.vertices)) in _k for e in me_cube_cell_002_cell_005.edges])
_uv = me_cube_cell_002_cell_005.uv_layers.new(name='UVMap')
_uv.uv.foreach_set('vector', [0.6189, 0.9245, 0.6229, 0.9219, 0.6014, 0.8987, 0.5935, 0.8969, 0.4884, 0.8604, 0.4884, 0.7509, 0.4449, 0.7746, 0.4128, 0.8561, 0.4542, 0.8767, 0.4378, 0.7208, 0.4296, 0.7503, 0.4449, 0.7746, 0.4884, 0.7509, 0.4884, 0.7341, 0.4864, 0.7328, 0.4466, 0.7204, 0.5575, 0.8839, 0.5556, 0.8831, 0.5556, 0.8838, 0.4014, 0.7362, 0.4142, 0.7111, 0.4185, 0.7088, 0.4804, 0.7171, 0.4243, 0.8499, 0.3982, 0.8377, 0.9641, 0.35, 0.9859, 0.3274, 0.9859, 0.3877, 0.9655, 0.3892, 0.5935, 0.8969, 0.5575, 0.8839, 0.5556, 0.8838, 0.5556, 0.9754, 0.5629, 0.9754, 0.6189, 0.9245, 0.4542, 0.8767, 0.4243, 0.8499, 0.4804, 0.7171, 0.4884, 0.7192, 0.4884, 0.8604, 0.8059, 0.7246, 0.8008, 0.7394, 0.8961, 0.8364, 0.8961, 0.7114, 0.8066, 0.7239, 0.545, 0.3101, 0.5091, 0.2114, 0.5286, 0.1922, 0.5634, 0.189, 0.5634, 0.2967, 0.4142, 0.7111, 0.4014, 0.7362, 0.4296, 0.7503, 0.4378, 0.7208])
me_cube_cell_002_cell_005.materials.append(mat_basicdebris_outer_mat)
me_cube_cell_002_cell_005.materials.append(mat_basicdebris_inner_mat)
me_cube_cell_002_cell_005.use_remesh_fix_poles = True
me_cube_cell_002_cell_005.use_remesh_preserve_attributes = False
me_cube_cell_002_cell_005.update()
me_cube_cell_002_cell_006 = bpy.data.meshes.new('Cube_cell.002_cell.006')
me_cube_cell_002_cell_006.from_pydata([(-0.133, -0.007494, 0.1487), (-0.1359, 0.07549, 0.1583), (0.05444, -0.1679, 0.04807), (0.2154, 0.07549, -0.08588), (-0.1361, 0.01138, -0.08588), (0.03129, -0.138, -0.08588), (0.2425, 0.07549, -0.01157), (-0.1387, 0.07549, -0.08588)], [], [(0, 1, 7, 4), (0, 4, 5, 2), (6, 1, 0, 2), (4, 7, 3, 5), (6, 3, 7, 1), (5, 3, 6, 2)])
me_cube_cell_002_cell_006.polygons.foreach_set('use_smooth', [True] * 6)
me_cube_cell_002_cell_006.polygons.foreach_set('material_index', [1, 1, 1, 0, 0, 1])
_k = set([(1, 6), (1, 7), (3, 5), (3, 6), (4, 5), (4, 7)])
me_cube_cell_002_cell_006.attributes.new('sharp_edge', 'BOOLEAN', 'EDGE').data.foreach_set('value', [ (min(e.vertices), max(e.vertices)) in _k for e in me_cube_cell_002_cell_006.edges])
_uv = me_cube_cell_002_cell_006.uv_layers.new(name='UVMap')
_uv.uv.foreach_set('vector', [0.2241, 0.377, 0.2119, 0.3756, 0.2119, 0.4114, 0.2213, 0.4114, 0.9388, 0.2763, 0.9388, 0.3162, 0.9104, 0.3158, 0.9067, 0.293, 0.7598, 0.3074, 0.7137, 0.2718, 0.7219, 0.262, 0.7598, 0.2601, 0.875, 0.5123, 0.8844, 0.5127, 0.8844, 0.4608, 0.8531, 0.4878, 0.1058, 0.7011, 0.09489, 0.7049, 0.0943, 0.7568, 0.1301, 0.7568, 0.9871, 0.3958, 0.9871, 0.4324, 0.9743, 0.4324, 0.9641, 0.3907])
me_cube_cell_002_cell_006.materials.append(mat_basicdebris_outer_mat)
me_cube_cell_002_cell_006.materials.append(mat_basicdebris_inner_mat)
me_cube_cell_002_cell_006.use_remesh_fix_poles = True
me_cube_cell_002_cell_006.use_remesh_preserve_attributes = False
me_cube_cell_002_cell_006.update()

# ---- objects
ob_debris_basics = bpy.data.objects.new('Debris_Basics', me_cube_cell_002)
ob_debris_basics_001 = bpy.data.objects.new('Debris_Basics.001', me_cube_cell_003)
ob_debris_basics_002 = bpy.data.objects.new('Debris_Basics.002', me_cube_cell_005)
ob_debris_basics_003 = bpy.data.objects.new('Debris_Basics.003', me_cube_cell_009_cell_008)
ob_debris_basics_004 = bpy.data.objects.new('Debris_Basics.004', me_cube_cell_009_cell_009)
ob_debris_basics_005 = bpy.data.objects.new('Debris_Basics.005', me_cube_cell_009_cell_001)
ob_debris_basics_006 = bpy.data.objects.new('Debris_Basics.006', me_cube_cell_009_cell_003)
ob_debris_basics_007 = bpy.data.objects.new('Debris_Basics.007', me_cube_cell_009_cell_004)
ob_debris_basics_008 = bpy.data.objects.new('Debris_Basics.008', me_cube_cell_009_cell_005)
ob_debris_basics_009 = bpy.data.objects.new('Debris_Basics.009', me_cube_cell_009_cell_006)
ob_debris_basics_010 = bpy.data.objects.new('Debris_Basics.010', me_cube_cell_002_cell_008)
ob_debris_basics_011 = bpy.data.objects.new('Debris_Basics.011', me_cube_cell_002_cell_002)
ob_debris_basics_012 = bpy.data.objects.new('Debris_Basics.012', me_cube_cell_002_cell_003)
ob_debris_basics_013 = bpy.data.objects.new('Debris_Basics.013', me_cube_cell_002_cell_004)
ob_debris_basics_014 = bpy.data.objects.new('Debris_Basics.014', me_cube_cell_002_cell_005)
ob_debris_basics_015 = bpy.data.objects.new('Debris_Basics.015', me_cube_cell_002_cell_006)

# ---- transforms, parenting, visibility, modifiers, constraints
ob_debris_basics.location = (0.727, 0.09767, -50.58)
_vg = ob_debris_basics.vertex_groups.new(name='Interior')
_m = ob_debris_basics.modifiers.new('Subdivision', 'SUBSURF')
_m.subdivision_type = 'SIMPLE'
_m.levels = 0
_m.render_levels = 0
_m = ob_debris_basics.modifiers.new('Decimate', 'DECIMATE')
_m = ob_debris_basics.modifiers.new('Displace', 'DISPLACE')
_m.strength = 0.0
_m = ob_debris_basics.modifiers.new('Auto Smooth', 'NODES')
_m.node_group = ng_auto_smooth
_gi = [s.identifier for s in ng_auto_smooth.interface.items_tree if s.item_type == 'SOCKET' and s.in_out == 'INPUT']
_m[_gi[1]] = 0.5236  # Angle
ob_debris_basics_001.location = (-0.1493, 0.3588, -50.78)
_vg = ob_debris_basics_001.vertex_groups.new(name='Interior')
_m = ob_debris_basics_001.modifiers.new('Subdivision', 'SUBSURF')
_m.subdivision_type = 'SIMPLE'
_m.levels = 0
_m.render_levels = 0
_m = ob_debris_basics_001.modifiers.new('Decimate', 'DECIMATE')
_m = ob_debris_basics_001.modifiers.new('Displace', 'DISPLACE')
_m.strength = 0.0
_m = ob_debris_basics_001.modifiers.new('Auto Smooth', 'NODES')
_m.node_group = ng_auto_smooth
_gi = [s.identifier for s in ng_auto_smooth.interface.items_tree if s.item_type == 'SOCKET' and s.in_out == 'INPUT']
_m[_gi[1]] = 0.5236  # Angle
ob_debris_basics_002.location = (-0.1704, -0.05356, -50.09)
_vg = ob_debris_basics_002.vertex_groups.new(name='Interior')
_m = ob_debris_basics_002.modifiers.new('Subdivision', 'SUBSURF')
_m.subdivision_type = 'SIMPLE'
_m.levels = 0
_m.render_levels = 0
_m = ob_debris_basics_002.modifiers.new('Decimate', 'DECIMATE')
_m = ob_debris_basics_002.modifiers.new('Displace', 'DISPLACE')
_m.strength = 0.0
_m = ob_debris_basics_002.modifiers.new('Auto Smooth', 'NODES')
_m.node_group = ng_auto_smooth
_gi = [s.identifier for s in ng_auto_smooth.interface.items_tree if s.item_type == 'SOCKET' and s.in_out == 'INPUT']
_m[_gi[1]] = 0.5236  # Angle
ob_debris_basics_003.location = (-0.6636, -0.5206, -49.74)
_vg = ob_debris_basics_003.vertex_groups.new(name='Interior')
_m = ob_debris_basics_003.modifiers.new('Subdivision', 'SUBSURF')
_m.subdivision_type = 'SIMPLE'
_m.levels = 0
_m.render_levels = 0
_m = ob_debris_basics_003.modifiers.new('Decimate', 'DECIMATE')
_m = ob_debris_basics_003.modifiers.new('Displace', 'DISPLACE')
_m.strength = 0.0
_m = ob_debris_basics_003.modifiers.new('Auto Smooth', 'NODES')
_m.node_group = ng_auto_smooth
_gi = [s.identifier for s in ng_auto_smooth.interface.items_tree if s.item_type == 'SOCKET' and s.in_out == 'INPUT']
_m[_gi[1]] = 0.5236  # Angle
ob_debris_basics_004.location = (-0.77, -0.9481, -49.95)
_vg = ob_debris_basics_004.vertex_groups.new(name='Interior')
_m = ob_debris_basics_004.modifiers.new('Subdivision', 'SUBSURF')
_m.subdivision_type = 'SIMPLE'
_m.levels = 0
_m.render_levels = 0
_m = ob_debris_basics_004.modifiers.new('Decimate', 'DECIMATE')
_m = ob_debris_basics_004.modifiers.new('Displace', 'DISPLACE')
_m.strength = 0.0
_m = ob_debris_basics_004.modifiers.new('Auto Smooth', 'NODES')
_m.node_group = ng_auto_smooth
_gi = [s.identifier for s in ng_auto_smooth.interface.items_tree if s.item_type == 'SOCKET' and s.in_out == 'INPUT']
_m[_gi[1]] = 0.5236  # Angle
ob_debris_basics_005.location = (0.01104, -0.4708, -49.22)
_vg = ob_debris_basics_005.vertex_groups.new(name='Interior')
_m = ob_debris_basics_005.modifiers.new('Subdivision', 'SUBSURF')
_m.subdivision_type = 'SIMPLE'
_m.levels = 0
_m.render_levels = 0
_m = ob_debris_basics_005.modifiers.new('Decimate', 'DECIMATE')
_m = ob_debris_basics_005.modifiers.new('Displace', 'DISPLACE')
_m.strength = 0.0
_m = ob_debris_basics_005.modifiers.new('Auto Smooth', 'NODES')
_m.node_group = ng_auto_smooth
_gi = [s.identifier for s in ng_auto_smooth.interface.items_tree if s.item_type == 'SOCKET' and s.in_out == 'INPUT']
_m[_gi[1]] = 0.5236  # Angle
ob_debris_basics_006.location = (-0.7476, -0.7868, -49.45)
_vg = ob_debris_basics_006.vertex_groups.new(name='Interior')
_m = ob_debris_basics_006.modifiers.new('Subdivision', 'SUBSURF')
_m.subdivision_type = 'SIMPLE'
_m.levels = 0
_m.render_levels = 0
_m = ob_debris_basics_006.modifiers.new('Decimate', 'DECIMATE')
_m = ob_debris_basics_006.modifiers.new('Displace', 'DISPLACE')
_m.strength = 0.0
_m = ob_debris_basics_006.modifiers.new('Auto Smooth', 'NODES')
_m.node_group = ng_auto_smooth
_gi = [s.identifier for s in ng_auto_smooth.interface.items_tree if s.item_type == 'SOCKET' and s.in_out == 'INPUT']
_m[_gi[1]] = 0.5236  # Angle
ob_debris_basics_007.location = (-0.1427, -0.8163, -49.8)
_vg = ob_debris_basics_007.vertex_groups.new(name='Interior')
_m = ob_debris_basics_007.modifiers.new('Subdivision', 'SUBSURF')
_m.subdivision_type = 'SIMPLE'
_m.levels = 0
_m.render_levels = 0
_m = ob_debris_basics_007.modifiers.new('Decimate', 'DECIMATE')
_m = ob_debris_basics_007.modifiers.new('Displace', 'DISPLACE')
_m.strength = 0.0
_m = ob_debris_basics_007.modifiers.new('Auto Smooth', 'NODES')
_m.node_group = ng_auto_smooth
_gi = [s.identifier for s in ng_auto_smooth.interface.items_tree if s.item_type == 'SOCKET' and s.in_out == 'INPUT']
_m[_gi[1]] = 0.5236  # Angle
ob_debris_basics_008.location = (0.3499, -0.1152, -49.0)
_vg = ob_debris_basics_008.vertex_groups.new(name='Interior')
_m = ob_debris_basics_008.modifiers.new('Subdivision', 'SUBSURF')
_m.subdivision_type = 'SIMPLE'
_m.levels = 0
_m.render_levels = 0
_m = ob_debris_basics_008.modifiers.new('Decimate', 'DECIMATE')
_m = ob_debris_basics_008.modifiers.new('Displace', 'DISPLACE')
_m.strength = 0.0
_m = ob_debris_basics_008.modifiers.new('Auto Smooth', 'NODES')
_m.node_group = ng_auto_smooth
_gi = [s.identifier for s in ng_auto_smooth.interface.items_tree if s.item_type == 'SOCKET' and s.in_out == 'INPUT']
_m[_gi[1]] = 0.5236  # Angle
ob_debris_basics_009.location = (0.07489, -0.131, -49.56)
_vg = ob_debris_basics_009.vertex_groups.new(name='Interior')
_m = ob_debris_basics_009.modifiers.new('Subdivision', 'SUBSURF')
_m.subdivision_type = 'SIMPLE'
_m.levels = 0
_m.render_levels = 0
_m = ob_debris_basics_009.modifiers.new('Decimate', 'DECIMATE')
_m = ob_debris_basics_009.modifiers.new('Displace', 'DISPLACE')
_m.strength = 0.0
_m = ob_debris_basics_009.modifiers.new('Auto Smooth', 'NODES')
_m.node_group = ng_auto_smooth
_gi = [s.identifier for s in ng_auto_smooth.interface.items_tree if s.item_type == 'SOCKET' and s.in_out == 'INPUT']
_m[_gi[1]] = 0.5236  # Angle
ob_debris_basics_010.location = (0.3261, 0.3885, -50.32)
_vg = ob_debris_basics_010.vertex_groups.new(name='Interior')
_m = ob_debris_basics_010.modifiers.new('Subdivision', 'SUBSURF')
_m.subdivision_type = 'SIMPLE'
_m.levels = 0
_m.render_levels = 0
_m = ob_debris_basics_010.modifiers.new('Decimate', 'DECIMATE')
_m = ob_debris_basics_010.modifiers.new('Displace', 'DISPLACE')
_m.strength = 0.0
_m = ob_debris_basics_010.modifiers.new('Auto Smooth', 'NODES')
_m.node_group = ng_auto_smooth
_gi = [s.identifier for s in ng_auto_smooth.interface.items_tree if s.item_type == 'SOCKET' and s.in_out == 'INPUT']
_m[_gi[1]] = 0.5236  # Angle
ob_debris_basics_011.location = (0.2665, 0.9232, -50.67)
_vg = ob_debris_basics_011.vertex_groups.new(name='Interior')
_m = ob_debris_basics_011.modifiers.new('Subdivision', 'SUBSURF')
_m.subdivision_type = 'SIMPLE'
_m.levels = 0
_m.render_levels = 0
_m = ob_debris_basics_011.modifiers.new('Decimate', 'DECIMATE')
_m = ob_debris_basics_011.modifiers.new('Displace', 'DISPLACE')
_m.strength = 0.0
_m = ob_debris_basics_011.modifiers.new('Auto Smooth', 'NODES')
_m.node_group = ng_auto_smooth
_gi = [s.identifier for s in ng_auto_smooth.interface.items_tree if s.item_type == 'SOCKET' and s.in_out == 'INPUT']
_m[_gi[1]] = 0.5236  # Angle
ob_debris_basics_012.location = (0.4832, 0.4141, -49.95)
_vg = ob_debris_basics_012.vertex_groups.new(name='Interior')
_m = ob_debris_basics_012.modifiers.new('Subdivision', 'SUBSURF')
_m.subdivision_type = 'SIMPLE'
_m.levels = 0
_m.render_levels = 0
_m = ob_debris_basics_012.modifiers.new('Decimate', 'DECIMATE')
_m = ob_debris_basics_012.modifiers.new('Displace', 'DISPLACE')
_m.strength = 0.0
_m = ob_debris_basics_012.modifiers.new('Auto Smooth', 'NODES')
_m.node_group = ng_auto_smooth
_gi = [s.identifier for s in ng_auto_smooth.interface.items_tree if s.item_type == 'SOCKET' and s.in_out == 'INPUT']
_m[_gi[1]] = 0.5236  # Angle
ob_debris_basics_013.location = (0.2391, 0.6885, -50.36)
_vg = ob_debris_basics_013.vertex_groups.new(name='Interior')
_m = ob_debris_basics_013.modifiers.new('Subdivision', 'SUBSURF')
_m.subdivision_type = 'SIMPLE'
_m.levels = 0
_m.render_levels = 0
_m = ob_debris_basics_013.modifiers.new('Decimate', 'DECIMATE')
_m = ob_debris_basics_013.modifiers.new('Displace', 'DISPLACE')
_m.strength = 0.0
_m = ob_debris_basics_013.modifiers.new('Auto Smooth', 'NODES')
_m.node_group = ng_auto_smooth
_gi = [s.identifier for s in ng_auto_smooth.interface.items_tree if s.item_type == 'SOCKET' and s.in_out == 'INPUT']
_m[_gi[1]] = 0.5236  # Angle
ob_debris_basics_014.location = (0.6564, 0.7651, -50.11)
_vg = ob_debris_basics_014.vertex_groups.new(name='Interior')
_m = ob_debris_basics_014.modifiers.new('Subdivision', 'SUBSURF')
_m.subdivision_type = 'SIMPLE'
_m.levels = 0
_m.render_levels = 0
_m = ob_debris_basics_014.modifiers.new('Decimate', 'DECIMATE')
_m = ob_debris_basics_014.modifiers.new('Displace', 'DISPLACE')
_m.strength = 0.0
_m = ob_debris_basics_014.modifiers.new('Auto Smooth', 'NODES')
_m.node_group = ng_auto_smooth
_gi = [s.identifier for s in ng_auto_smooth.interface.items_tree if s.item_type == 'SOCKET' and s.in_out == 'INPUT']
_m[_gi[1]] = 0.5236  # Angle
ob_debris_basics_015.location = (0.6092, 0.9245, -50.91)
_vg = ob_debris_basics_015.vertex_groups.new(name='Interior')
_m = ob_debris_basics_015.modifiers.new('Subdivision', 'SUBSURF')
_m.subdivision_type = 'SIMPLE'
_m.levels = 0
_m.render_levels = 0
_m = ob_debris_basics_015.modifiers.new('Decimate', 'DECIMATE')
_m = ob_debris_basics_015.modifiers.new('Displace', 'DISPLACE')
_m.strength = 0.0
_m = ob_debris_basics_015.modifiers.new('Auto Smooth', 'NODES')
_m.node_group = ng_auto_smooth
_gi = [s.identifier for s in ng_auto_smooth.interface.items_tree if s.item_type == 'SOCKET' and s.in_out == 'INPUT']
_m[_gi[1]] = 0.5236  # Angle

# ---- collection membership
col_debris_basics.objects.link(ob_debris_basics)
col_debris_basics.objects.link(ob_debris_basics_001)
col_debris_basics.objects.link(ob_debris_basics_002)
col_debris_basics.objects.link(ob_debris_basics_003)
col_debris_basics.objects.link(ob_debris_basics_004)
col_debris_basics.objects.link(ob_debris_basics_005)
col_debris_basics.objects.link(ob_debris_basics_006)
col_debris_basics.objects.link(ob_debris_basics_007)
col_debris_basics.objects.link(ob_debris_basics_008)
col_debris_basics.objects.link(ob_debris_basics_009)
col_debris_basics.objects.link(ob_debris_basics_010)
col_debris_basics.objects.link(ob_debris_basics_011)
col_debris_basics.objects.link(ob_debris_basics_012)
col_debris_basics.objects.link(ob_debris_basics_013)
col_debris_basics.objects.link(ob_debris_basics_014)
col_debris_basics.objects.link(ob_debris_basics_015)

# ---- scene / render settings (as saved in the file)
scene.frame_start = 1; scene.frame_end = 250; scene.frame_set(3)
scene.render.engine = 'BLENDER_EEVEE_NEXT'
scene.cycles.use_denoising = False
scene.cycles.samples = 128
scene.cycles.sampling_pattern = 'TABULATED_SOBOL'
scene.cycles.use_adaptive_sampling = False
scene.cycles.use_light_tree = False
scene.view_settings.view_transform = 'Filmic'
bpy.context.view_layer.update()

# ---- added for rendering (the .blend has no active camera and no usable light): camera, sun + grey world if the file has none
cam_auto = bpy.data.cameras.new('AutoCamera')
cam_auto.lens = 50.0
cam_auto.sensor_width = 36.0
cam_auto.clip_end = 1000.0
ob_auto_camera = bpy.data.objects.new('AutoCamera', cam_auto)
scene.collection.objects.link(ob_auto_camera)
ob_auto_camera.location = (3.20508, -3.8461, -47.4359)
ob_auto_camera.rotation_euler = (1.09748, -7.21219e-08, 0.694738)
scene.camera = ob_auto_camera
light_auto_sun = bpy.data.lights.new('AutoSun', 'SUN')
light_auto_sun.energy = 3.0
light_auto_sun.angle = 0.0523599
ob_auto_sun = bpy.data.objects.new('AutoSun', light_auto_sun)
scene.collection.objects.link(ob_auto_sun)
ob_auto_sun.rotation_euler = (0.872665, 0.174533, 0.523599)
if scene.world is None:
    world_auto = bpy.data.worlds.new('AutoWorld')
    world_auto.color = (0.3, 0.3, 0.3)
    scene.world = world_auto
bpy.context.view_layer.update()
